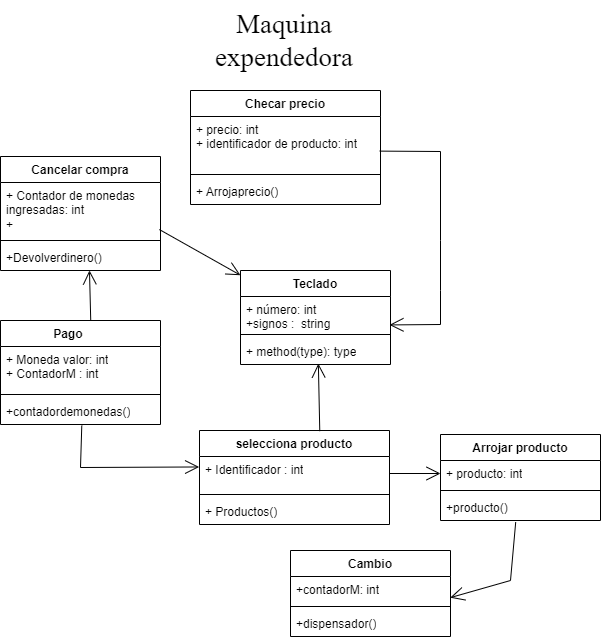

The diagram above was exported from draw.io. Its source (the exported page's mxGraphModel, read from the mxfile embedded in the PNG):
<mxGraphModel dx="1434" dy="707" grid="1" gridSize="10" guides="1" tooltips="1" connect="1" arrows="1" fold="1" page="1" pageScale="1" pageWidth="827" pageHeight="1169" math="0" shadow="0">
  <root>
    <mxCell id="0" />
    <mxCell id="1" parent="0" />
    <mxCell id="iWxb_R40pZ-py9KNdnhz-5" value="&lt;font style=&quot;vertical-align: inherit;&quot;&gt;&lt;font style=&quot;vertical-align: inherit;&quot;&gt;&lt;font style=&quot;vertical-align: inherit;&quot;&gt;&lt;font style=&quot;vertical-align: inherit;&quot;&gt;Teclado&lt;/font&gt;&lt;/font&gt;&lt;/font&gt;&lt;/font&gt;" style="swimlane;fontStyle=1;align=center;verticalAlign=top;childLayout=stackLayout;horizontal=1;startSize=26;horizontalStack=0;resizeParent=1;resizeParentMax=0;resizeLast=0;collapsible=1;marginBottom=0;whiteSpace=wrap;html=1;" parent="1" vertex="1">
      <mxGeometry x="360" y="290" width="150" height="94" as="geometry" />
    </mxCell>
    <mxCell id="iWxb_R40pZ-py9KNdnhz-6" value="&lt;font style=&quot;vertical-align: inherit;&quot;&gt;&lt;font style=&quot;vertical-align: inherit;&quot;&gt;&lt;font style=&quot;vertical-align: inherit;&quot;&gt;&lt;font style=&quot;vertical-align: inherit;&quot;&gt;&lt;font style=&quot;vertical-align: inherit;&quot;&gt;&lt;font style=&quot;vertical-align: inherit;&quot;&gt;&lt;font style=&quot;vertical-align: inherit;&quot;&gt;&lt;font style=&quot;vertical-align: inherit;&quot;&gt;&lt;font style=&quot;vertical-align: inherit;&quot;&gt;&lt;font style=&quot;vertical-align: inherit;&quot;&gt;&lt;font style=&quot;vertical-align: inherit;&quot;&gt;&lt;font style=&quot;vertical-align: inherit;&quot;&gt;&lt;font style=&quot;vertical-align: inherit;&quot;&gt;&lt;font style=&quot;vertical-align: inherit;&quot;&gt;&lt;font style=&quot;vertical-align: inherit;&quot;&gt;&lt;font style=&quot;vertical-align: inherit;&quot;&gt;&lt;font style=&quot;vertical-align: inherit;&quot;&gt;&lt;font style=&quot;vertical-align: inherit;&quot;&gt;&lt;font style=&quot;vertical-align: inherit;&quot;&gt;&lt;font style=&quot;vertical-align: inherit;&quot;&gt;+ número: int&lt;/font&gt;&lt;/font&gt;&lt;/font&gt;&lt;/font&gt;&lt;/font&gt;&lt;/font&gt;&lt;/font&gt;&lt;/font&gt;&lt;/font&gt;&lt;/font&gt;&lt;br&gt;&lt;font style=&quot;vertical-align: inherit;&quot;&gt;&lt;font style=&quot;vertical-align: inherit;&quot;&gt;+signos :&amp;nbsp; string&lt;/font&gt;&lt;/font&gt;&lt;br&gt;&lt;/font&gt;&lt;/font&gt;&lt;/font&gt;&lt;/font&gt;&lt;/font&gt;&lt;/font&gt;&lt;/font&gt;&lt;/font&gt;&lt;/font&gt;&lt;/font&gt;" style="text;strokeColor=none;fillColor=none;align=left;verticalAlign=top;spacingLeft=4;spacingRight=4;overflow=hidden;rotatable=0;points=[[0,0.5],[1,0.5]];portConstraint=eastwest;whiteSpace=wrap;html=1;" parent="iWxb_R40pZ-py9KNdnhz-5" vertex="1">
      <mxGeometry y="26" width="150" height="34" as="geometry" />
    </mxCell>
    <mxCell id="iWxb_R40pZ-py9KNdnhz-7" value="" style="line;strokeWidth=1;fillColor=none;align=left;verticalAlign=middle;spacingTop=-1;spacingLeft=3;spacingRight=3;rotatable=0;labelPosition=right;points=[];portConstraint=eastwest;strokeColor=inherit;" parent="iWxb_R40pZ-py9KNdnhz-5" vertex="1">
      <mxGeometry y="60" width="150" height="8" as="geometry" />
    </mxCell>
    <mxCell id="iWxb_R40pZ-py9KNdnhz-8" value="+ method(type): type" style="text;strokeColor=none;fillColor=none;align=left;verticalAlign=top;spacingLeft=4;spacingRight=4;overflow=hidden;rotatable=0;points=[[0,0.5],[1,0.5]];portConstraint=eastwest;whiteSpace=wrap;html=1;" parent="iWxb_R40pZ-py9KNdnhz-5" vertex="1">
      <mxGeometry y="68" width="150" height="26" as="geometry" />
    </mxCell>
    <mxCell id="iWxb_R40pZ-py9KNdnhz-9" value="&lt;font style=&quot;vertical-align: inherit;&quot;&gt;&lt;font style=&quot;vertical-align: inherit;&quot;&gt;Checar precio&lt;/font&gt;&lt;/font&gt;" style="swimlane;fontStyle=1;align=center;verticalAlign=top;childLayout=stackLayout;horizontal=1;startSize=26;horizontalStack=0;resizeParent=1;resizeParentMax=0;resizeLast=0;collapsible=1;marginBottom=0;whiteSpace=wrap;html=1;" parent="1" vertex="1">
      <mxGeometry x="310" y="110" width="190" height="114" as="geometry">
        <mxRectangle x="310" y="40" width="120" height="30" as="alternateBounds" />
      </mxGeometry>
    </mxCell>
    <mxCell id="iWxb_R40pZ-py9KNdnhz-10" value="&lt;font style=&quot;vertical-align: inherit;&quot;&gt;&lt;font style=&quot;vertical-align: inherit;&quot;&gt;&lt;font style=&quot;vertical-align: inherit;&quot;&gt;&lt;font style=&quot;vertical-align: inherit;&quot;&gt;&lt;font style=&quot;vertical-align: inherit;&quot;&gt;&lt;font style=&quot;vertical-align: inherit;&quot;&gt;&lt;font style=&quot;vertical-align: inherit;&quot;&gt;&lt;font style=&quot;vertical-align: inherit;&quot;&gt;&lt;font style=&quot;vertical-align: inherit;&quot;&gt;&lt;font style=&quot;vertical-align: inherit;&quot;&gt;+ precio: int&lt;/font&gt;&lt;/font&gt;&lt;br&gt;&lt;font style=&quot;vertical-align: inherit;&quot;&gt;&lt;font style=&quot;vertical-align: inherit;&quot;&gt;+ identificador de producto: int&lt;/font&gt;&lt;/font&gt;&lt;br&gt;&lt;/font&gt;&lt;/font&gt;&lt;/font&gt;&lt;/font&gt;&lt;/font&gt;&lt;/font&gt;&lt;/font&gt;&lt;/font&gt;" style="text;strokeColor=none;fillColor=none;align=left;verticalAlign=top;spacingLeft=4;spacingRight=4;overflow=hidden;rotatable=0;points=[[0,0.5],[1,0.5]];portConstraint=eastwest;whiteSpace=wrap;html=1;" parent="iWxb_R40pZ-py9KNdnhz-9" vertex="1">
      <mxGeometry y="26" width="190" height="54" as="geometry" />
    </mxCell>
    <mxCell id="iWxb_R40pZ-py9KNdnhz-11" value="" style="line;strokeWidth=1;fillColor=none;align=left;verticalAlign=middle;spacingTop=-1;spacingLeft=3;spacingRight=3;rotatable=0;labelPosition=right;points=[];portConstraint=eastwest;strokeColor=inherit;" parent="iWxb_R40pZ-py9KNdnhz-9" vertex="1">
      <mxGeometry y="80" width="190" height="8" as="geometry" />
    </mxCell>
    <mxCell id="iWxb_R40pZ-py9KNdnhz-12" value="&lt;font style=&quot;vertical-align: inherit;&quot;&gt;&lt;font style=&quot;vertical-align: inherit;&quot;&gt;+ Arrojaprecio()&lt;/font&gt;&lt;/font&gt;" style="text;strokeColor=none;fillColor=none;align=left;verticalAlign=top;spacingLeft=4;spacingRight=4;overflow=hidden;rotatable=0;points=[[0,0.5],[1,0.5]];portConstraint=eastwest;whiteSpace=wrap;html=1;" parent="iWxb_R40pZ-py9KNdnhz-9" vertex="1">
      <mxGeometry y="88" width="190" height="26" as="geometry" />
    </mxCell>
    <mxCell id="iWxb_R40pZ-py9KNdnhz-13" value="&lt;font style=&quot;vertical-align: inherit;&quot;&gt;&lt;font style=&quot;vertical-align: inherit;&quot;&gt;Pago&lt;/font&gt;&lt;/font&gt;&lt;span style=&quot;white-space: pre;&quot;&gt;&#09;&lt;/span&gt;" style="swimlane;fontStyle=1;align=center;verticalAlign=top;childLayout=stackLayout;horizontal=1;startSize=26;horizontalStack=0;resizeParent=1;resizeParentMax=0;resizeLast=0;collapsible=1;marginBottom=0;whiteSpace=wrap;html=1;" parent="1" vertex="1">
      <mxGeometry x="120" y="340" width="160" height="104" as="geometry">
        <mxRectangle x="50" y="200" width="90" height="30" as="alternateBounds" />
      </mxGeometry>
    </mxCell>
    <mxCell id="iWxb_R40pZ-py9KNdnhz-14" value="&lt;font style=&quot;vertical-align: inherit;&quot;&gt;&lt;font style=&quot;vertical-align: inherit;&quot;&gt;&lt;font style=&quot;vertical-align: inherit;&quot;&gt;&lt;font style=&quot;vertical-align: inherit;&quot;&gt;&lt;font style=&quot;vertical-align: inherit;&quot;&gt;&lt;font style=&quot;vertical-align: inherit;&quot;&gt;+ Moneda valor: int &lt;/font&gt;&lt;/font&gt;&lt;/font&gt;&lt;/font&gt;&lt;br&gt;&lt;font style=&quot;vertical-align: inherit;&quot;&gt;&lt;font style=&quot;vertical-align: inherit;&quot;&gt;&lt;font style=&quot;vertical-align: inherit;&quot;&gt;&lt;font style=&quot;vertical-align: inherit;&quot;&gt;+ ContadorM : int&lt;/font&gt;&lt;/font&gt;&lt;/font&gt;&lt;/font&gt;&lt;br&gt;&lt;/font&gt;&lt;/font&gt;" style="text;strokeColor=none;fillColor=none;align=left;verticalAlign=top;spacingLeft=4;spacingRight=4;overflow=hidden;rotatable=0;points=[[0,0.5],[1,0.5]];portConstraint=eastwest;whiteSpace=wrap;html=1;" parent="iWxb_R40pZ-py9KNdnhz-13" vertex="1">
      <mxGeometry y="26" width="160" height="44" as="geometry" />
    </mxCell>
    <mxCell id="iWxb_R40pZ-py9KNdnhz-15" value="" style="line;strokeWidth=1;fillColor=none;align=left;verticalAlign=middle;spacingTop=-1;spacingLeft=3;spacingRight=3;rotatable=0;labelPosition=right;points=[];portConstraint=eastwest;strokeColor=inherit;" parent="iWxb_R40pZ-py9KNdnhz-13" vertex="1">
      <mxGeometry y="70" width="160" height="8" as="geometry" />
    </mxCell>
    <mxCell id="iWxb_R40pZ-py9KNdnhz-16" value="&lt;font style=&quot;vertical-align: inherit;&quot;&gt;&lt;font style=&quot;vertical-align: inherit;&quot;&gt;+contadordemonedas()&lt;/font&gt;&lt;/font&gt;" style="text;strokeColor=none;fillColor=none;align=left;verticalAlign=top;spacingLeft=4;spacingRight=4;overflow=hidden;rotatable=0;points=[[0,0.5],[1,0.5]];portConstraint=eastwest;whiteSpace=wrap;html=1;" parent="iWxb_R40pZ-py9KNdnhz-13" vertex="1">
      <mxGeometry y="78" width="160" height="26" as="geometry" />
    </mxCell>
    <mxCell id="iWxb_R40pZ-py9KNdnhz-17" value="&lt;font style=&quot;vertical-align: inherit;&quot;&gt;&lt;font style=&quot;vertical-align: inherit;&quot;&gt;Cambio&lt;/font&gt;&lt;/font&gt;" style="swimlane;fontStyle=1;align=center;verticalAlign=top;childLayout=stackLayout;horizontal=1;startSize=26;horizontalStack=0;resizeParent=1;resizeParentMax=0;resizeLast=0;collapsible=1;marginBottom=0;whiteSpace=wrap;html=1;" parent="1" vertex="1">
      <mxGeometry x="410" y="570" width="160" height="86" as="geometry">
        <mxRectangle x="570" y="353" width="80" height="30" as="alternateBounds" />
      </mxGeometry>
    </mxCell>
    <mxCell id="iWxb_R40pZ-py9KNdnhz-18" value="&lt;font style=&quot;vertical-align: inherit;&quot;&gt;&lt;font style=&quot;vertical-align: inherit;&quot;&gt;&lt;font style=&quot;vertical-align: inherit;&quot;&gt;&lt;font style=&quot;vertical-align: inherit;&quot;&gt;&lt;font style=&quot;vertical-align: inherit;&quot;&gt;&lt;font style=&quot;vertical-align: inherit;&quot;&gt;&lt;font style=&quot;vertical-align: inherit;&quot;&gt;&lt;font style=&quot;vertical-align: inherit;&quot;&gt;+contadorM: int&lt;/font&gt;&lt;/font&gt;&lt;/font&gt;&lt;/font&gt;&lt;/font&gt;&lt;/font&gt;&lt;/font&gt;&lt;/font&gt;" style="text;strokeColor=none;fillColor=none;align=left;verticalAlign=top;spacingLeft=4;spacingRight=4;overflow=hidden;rotatable=0;points=[[0,0.5],[1,0.5]];portConstraint=eastwest;whiteSpace=wrap;html=1;" parent="iWxb_R40pZ-py9KNdnhz-17" vertex="1">
      <mxGeometry y="26" width="160" height="26" as="geometry" />
    </mxCell>
    <mxCell id="iWxb_R40pZ-py9KNdnhz-19" value="" style="line;strokeWidth=1;fillColor=none;align=left;verticalAlign=middle;spacingTop=-1;spacingLeft=3;spacingRight=3;rotatable=0;labelPosition=right;points=[];portConstraint=eastwest;strokeColor=inherit;" parent="iWxb_R40pZ-py9KNdnhz-17" vertex="1">
      <mxGeometry y="52" width="160" height="8" as="geometry" />
    </mxCell>
    <mxCell id="iWxb_R40pZ-py9KNdnhz-20" value="&lt;font style=&quot;vertical-align: inherit;&quot;&gt;&lt;font style=&quot;vertical-align: inherit;&quot;&gt;+dispensador()&lt;/font&gt;&lt;/font&gt;" style="text;strokeColor=none;fillColor=none;align=left;verticalAlign=top;spacingLeft=4;spacingRight=4;overflow=hidden;rotatable=0;points=[[0,0.5],[1,0.5]];portConstraint=eastwest;whiteSpace=wrap;html=1;" parent="iWxb_R40pZ-py9KNdnhz-17" vertex="1">
      <mxGeometry y="60" width="160" height="26" as="geometry" />
    </mxCell>
    <mxCell id="iWxb_R40pZ-py9KNdnhz-25" value="&lt;font style=&quot;vertical-align: inherit;&quot;&gt;&lt;font style=&quot;vertical-align: inherit;&quot;&gt;selecciona producto&lt;/font&gt;&lt;/font&gt;" style="swimlane;fontStyle=1;align=center;verticalAlign=top;childLayout=stackLayout;horizontal=1;startSize=26;horizontalStack=0;resizeParent=1;resizeParentMax=0;resizeLast=0;collapsible=1;marginBottom=0;whiteSpace=wrap;html=1;" parent="1" vertex="1">
      <mxGeometry x="319" y="450" width="190" height="94" as="geometry" />
    </mxCell>
    <mxCell id="iWxb_R40pZ-py9KNdnhz-26" value="&lt;font style=&quot;vertical-align: inherit;&quot;&gt;&lt;font style=&quot;vertical-align: inherit;&quot;&gt;&lt;font style=&quot;vertical-align: inherit;&quot;&gt;&lt;font style=&quot;vertical-align: inherit;&quot;&gt;&lt;font style=&quot;vertical-align: inherit;&quot;&gt;&lt;font style=&quot;vertical-align: inherit;&quot;&gt;&lt;font style=&quot;vertical-align: inherit;&quot;&gt;&lt;font style=&quot;vertical-align: inherit;&quot;&gt;&lt;font style=&quot;vertical-align: inherit;&quot;&gt;&lt;font style=&quot;vertical-align: inherit;&quot;&gt;&lt;font style=&quot;vertical-align: inherit;&quot;&gt;&lt;font style=&quot;vertical-align: inherit;&quot;&gt;&lt;font style=&quot;vertical-align: inherit;&quot;&gt;&lt;font style=&quot;vertical-align: inherit;&quot;&gt;+ Identificador : int&lt;/font&gt;&lt;/font&gt;&lt;/font&gt;&lt;/font&gt;&lt;/font&gt;&lt;/font&gt;&lt;/font&gt;&lt;/font&gt;&lt;br&gt;&lt;/font&gt;&lt;/font&gt;&lt;/font&gt;&lt;/font&gt;&lt;/font&gt;&lt;/font&gt;" style="text;strokeColor=none;fillColor=none;align=left;verticalAlign=top;spacingLeft=4;spacingRight=4;overflow=hidden;rotatable=0;points=[[0,0.5],[1,0.5]];portConstraint=eastwest;whiteSpace=wrap;html=1;" parent="iWxb_R40pZ-py9KNdnhz-25" vertex="1">
      <mxGeometry y="26" width="190" height="34" as="geometry" />
    </mxCell>
    <mxCell id="iWxb_R40pZ-py9KNdnhz-27" value="" style="line;strokeWidth=1;fillColor=none;align=left;verticalAlign=middle;spacingTop=-1;spacingLeft=3;spacingRight=3;rotatable=0;labelPosition=right;points=[];portConstraint=eastwest;strokeColor=inherit;" parent="iWxb_R40pZ-py9KNdnhz-25" vertex="1">
      <mxGeometry y="60" width="190" height="8" as="geometry" />
    </mxCell>
    <mxCell id="iWxb_R40pZ-py9KNdnhz-28" value="&lt;font style=&quot;vertical-align: inherit;&quot;&gt;&lt;font style=&quot;vertical-align: inherit;&quot;&gt;&lt;font style=&quot;vertical-align: inherit;&quot;&gt;&lt;font style=&quot;vertical-align: inherit;&quot;&gt;&lt;font style=&quot;vertical-align: inherit;&quot;&gt;&lt;font style=&quot;vertical-align: inherit;&quot;&gt;&lt;font style=&quot;vertical-align: inherit;&quot;&gt;&lt;font style=&quot;vertical-align: inherit;&quot;&gt;&lt;font style=&quot;vertical-align: inherit;&quot;&gt;&lt;font style=&quot;vertical-align: inherit;&quot;&gt;&lt;font style=&quot;vertical-align: inherit;&quot;&gt;&lt;font style=&quot;vertical-align: inherit;&quot;&gt;+ Productos()&lt;/font&gt;&lt;/font&gt;&lt;/font&gt;&lt;/font&gt;&lt;/font&gt;&lt;/font&gt;&lt;/font&gt;&lt;/font&gt;&lt;/font&gt;&lt;/font&gt;&lt;/font&gt;&lt;/font&gt;" style="text;strokeColor=none;fillColor=none;align=left;verticalAlign=top;spacingLeft=4;spacingRight=4;overflow=hidden;rotatable=0;points=[[0,0.5],[1,0.5]];portConstraint=eastwest;whiteSpace=wrap;html=1;" parent="iWxb_R40pZ-py9KNdnhz-25" vertex="1">
      <mxGeometry y="68" width="190" height="26" as="geometry" />
    </mxCell>
    <mxCell id="iWxb_R40pZ-py9KNdnhz-29" value="&lt;font style=&quot;vertical-align: inherit;&quot;&gt;&lt;font style=&quot;vertical-align: inherit;&quot;&gt;Cancelar compra&lt;/font&gt;&lt;/font&gt;" style="swimlane;fontStyle=1;align=center;verticalAlign=top;childLayout=stackLayout;horizontal=1;startSize=26;horizontalStack=0;resizeParent=1;resizeParentMax=0;resizeLast=0;collapsible=1;marginBottom=0;whiteSpace=wrap;html=1;" parent="1" vertex="1">
      <mxGeometry x="120" y="176" width="160" height="114" as="geometry" />
    </mxCell>
    <mxCell id="iWxb_R40pZ-py9KNdnhz-30" value="&lt;font style=&quot;vertical-align: inherit;&quot;&gt;&lt;font style=&quot;vertical-align: inherit;&quot;&gt;&lt;font style=&quot;vertical-align: inherit;&quot;&gt;&lt;font style=&quot;vertical-align: inherit;&quot;&gt;&lt;font style=&quot;vertical-align: inherit;&quot;&gt;&lt;font style=&quot;vertical-align: inherit;&quot;&gt;&lt;font style=&quot;vertical-align: inherit;&quot;&gt;&lt;font style=&quot;vertical-align: inherit;&quot;&gt;&lt;font style=&quot;vertical-align: inherit;&quot;&gt;&lt;font style=&quot;vertical-align: inherit;&quot;&gt;&lt;font style=&quot;vertical-align: inherit;&quot;&gt;&lt;font style=&quot;vertical-align: inherit;&quot;&gt;&lt;font style=&quot;vertical-align: inherit;&quot;&gt;&lt;font style=&quot;vertical-align: inherit;&quot;&gt;&lt;font style=&quot;vertical-align: inherit;&quot;&gt;&lt;font style=&quot;vertical-align: inherit;&quot;&gt;&lt;font style=&quot;vertical-align: inherit;&quot;&gt;&lt;font style=&quot;vertical-align: inherit;&quot;&gt;&lt;font style=&quot;vertical-align: inherit;&quot;&gt;&lt;font style=&quot;vertical-align: inherit;&quot;&gt;+ Contador de monedas ingresadas: int&lt;/font&gt;&lt;/font&gt;&lt;/font&gt;&lt;/font&gt;&lt;/font&gt;&lt;/font&gt;&lt;/font&gt;&lt;/font&gt;&lt;/font&gt;&lt;/font&gt;&lt;/font&gt;&lt;/font&gt;&lt;/font&gt;&lt;/font&gt;&lt;/font&gt;&lt;/font&gt;&lt;/font&gt;&lt;/font&gt;&lt;br&gt;&lt;font style=&quot;vertical-align: inherit;&quot;&gt;&lt;font style=&quot;vertical-align: inherit;&quot;&gt;&lt;font style=&quot;vertical-align: inherit;&quot;&gt;&lt;font style=&quot;vertical-align: inherit;&quot;&gt;&lt;font style=&quot;vertical-align: inherit;&quot;&gt;&lt;font style=&quot;vertical-align: inherit;&quot;&gt;&lt;font style=&quot;vertical-align: inherit;&quot;&gt;&lt;font style=&quot;vertical-align: inherit;&quot;&gt;&lt;font style=&quot;vertical-align: inherit;&quot;&gt;&lt;font style=&quot;vertical-align: inherit;&quot;&gt; +&amp;nbsp;&lt;/font&gt;&lt;/font&gt;&lt;/font&gt;&lt;/font&gt;&lt;/font&gt;&lt;/font&gt;&lt;/font&gt;&lt;/font&gt;&lt;/font&gt;&lt;/font&gt;&lt;br&gt;&lt;/font&gt;&lt;/font&gt;" style="text;strokeColor=none;fillColor=none;align=left;verticalAlign=top;spacingLeft=4;spacingRight=4;overflow=hidden;rotatable=0;points=[[0,0.5],[1,0.5]];portConstraint=eastwest;whiteSpace=wrap;html=1;" parent="iWxb_R40pZ-py9KNdnhz-29" vertex="1">
      <mxGeometry y="26" width="160" height="54" as="geometry" />
    </mxCell>
    <mxCell id="iWxb_R40pZ-py9KNdnhz-31" value="" style="line;strokeWidth=1;fillColor=none;align=left;verticalAlign=middle;spacingTop=-1;spacingLeft=3;spacingRight=3;rotatable=0;labelPosition=right;points=[];portConstraint=eastwest;strokeColor=inherit;" parent="iWxb_R40pZ-py9KNdnhz-29" vertex="1">
      <mxGeometry y="80" width="160" height="8" as="geometry" />
    </mxCell>
    <mxCell id="iWxb_R40pZ-py9KNdnhz-32" value="&lt;font style=&quot;vertical-align: inherit;&quot;&gt;&lt;font style=&quot;vertical-align: inherit;&quot;&gt;+Devolverdinero()&lt;br&gt;&lt;br&gt;&lt;/font&gt;&lt;/font&gt;" style="text;strokeColor=none;fillColor=none;align=left;verticalAlign=top;spacingLeft=4;spacingRight=4;overflow=hidden;rotatable=0;points=[[0,0.5],[1,0.5]];portConstraint=eastwest;whiteSpace=wrap;html=1;" parent="iWxb_R40pZ-py9KNdnhz-29" vertex="1">
      <mxGeometry y="88" width="160" height="26" as="geometry" />
    </mxCell>
    <mxCell id="iWxb_R40pZ-py9KNdnhz-37" value="&lt;font style=&quot;vertical-align: inherit;&quot;&gt;&lt;font style=&quot;vertical-align: inherit;&quot;&gt;Arrojar producto&lt;/font&gt;&lt;/font&gt;" style="swimlane;fontStyle=1;align=center;verticalAlign=top;childLayout=stackLayout;horizontal=1;startSize=26;horizontalStack=0;resizeParent=1;resizeParentMax=0;resizeLast=0;collapsible=1;marginBottom=0;whiteSpace=wrap;html=1;" parent="1" vertex="1">
      <mxGeometry x="560" y="454" width="160" height="86" as="geometry" />
    </mxCell>
    <mxCell id="iWxb_R40pZ-py9KNdnhz-38" value="&lt;font style=&quot;vertical-align: inherit;&quot;&gt;&lt;font style=&quot;vertical-align: inherit;&quot;&gt;+ producto: int&lt;/font&gt;&lt;/font&gt;" style="text;strokeColor=none;fillColor=none;align=left;verticalAlign=top;spacingLeft=4;spacingRight=4;overflow=hidden;rotatable=0;points=[[0,0.5],[1,0.5]];portConstraint=eastwest;whiteSpace=wrap;html=1;" parent="iWxb_R40pZ-py9KNdnhz-37" vertex="1">
      <mxGeometry y="26" width="160" height="26" as="geometry" />
    </mxCell>
    <mxCell id="iWxb_R40pZ-py9KNdnhz-39" value="" style="line;strokeWidth=1;fillColor=none;align=left;verticalAlign=middle;spacingTop=-1;spacingLeft=3;spacingRight=3;rotatable=0;labelPosition=right;points=[];portConstraint=eastwest;strokeColor=inherit;" parent="iWxb_R40pZ-py9KNdnhz-37" vertex="1">
      <mxGeometry y="52" width="160" height="8" as="geometry" />
    </mxCell>
    <mxCell id="iWxb_R40pZ-py9KNdnhz-40" value="&lt;font style=&quot;vertical-align: inherit;&quot;&gt;&lt;font style=&quot;vertical-align: inherit;&quot;&gt;+producto()&lt;/font&gt;&lt;/font&gt;" style="text;strokeColor=none;fillColor=none;align=left;verticalAlign=top;spacingLeft=4;spacingRight=4;overflow=hidden;rotatable=0;points=[[0,0.5],[1,0.5]];portConstraint=eastwest;whiteSpace=wrap;html=1;" parent="iWxb_R40pZ-py9KNdnhz-37" vertex="1">
      <mxGeometry y="60" width="160" height="26" as="geometry" />
    </mxCell>
    <mxCell id="iWxb_R40pZ-py9KNdnhz-44" value="" style="endArrow=open;endFill=1;endSize=12;html=1;rounded=0;exitX=0.993;exitY=0.871;exitDx=0;exitDy=0;exitPerimeter=0;" parent="1" source="iWxb_R40pZ-py9KNdnhz-30" target="iWxb_R40pZ-py9KNdnhz-5" edge="1">
      <mxGeometry width="160" relative="1" as="geometry">
        <mxPoint x="270" y="300" as="sourcePoint" />
        <mxPoint x="490" y="350" as="targetPoint" />
        <Array as="points" />
      </mxGeometry>
    </mxCell>
    <mxCell id="iWxb_R40pZ-py9KNdnhz-46" value="" style="endArrow=open;endFill=1;endSize=12;html=1;rounded=0;exitX=0.996;exitY=0.641;exitDx=0;exitDy=0;exitPerimeter=0;entryX=0.993;entryY=0.836;entryDx=0;entryDy=0;entryPerimeter=0;" parent="1" source="iWxb_R40pZ-py9KNdnhz-10" target="iWxb_R40pZ-py9KNdnhz-6" edge="1">
      <mxGeometry width="160" relative="1" as="geometry">
        <mxPoint x="500" y="180" as="sourcePoint" />
        <mxPoint x="560" y="350" as="targetPoint" />
        <Array as="points">
          <mxPoint x="560" y="171" />
          <mxPoint x="560" y="260" />
          <mxPoint x="560" y="310" />
          <mxPoint x="560" y="344" />
        </Array>
      </mxGeometry>
    </mxCell>
    <mxCell id="iWxb_R40pZ-py9KNdnhz-47" value="" style="endArrow=open;endFill=1;endSize=12;html=1;rounded=0;entryX=0.519;entryY=0.963;entryDx=0;entryDy=0;entryPerimeter=0;exitX=0.633;exitY=0.007;exitDx=0;exitDy=0;exitPerimeter=0;" parent="1" source="iWxb_R40pZ-py9KNdnhz-25" target="iWxb_R40pZ-py9KNdnhz-8" edge="1">
      <mxGeometry width="160" relative="1" as="geometry">
        <mxPoint x="437" y="440" as="sourcePoint" />
        <mxPoint x="510" y="420" as="targetPoint" />
      </mxGeometry>
    </mxCell>
    <mxCell id="iWxb_R40pZ-py9KNdnhz-48" value="" style="endArrow=open;endFill=1;endSize=12;html=1;rounded=0;entryX=-0.002;entryY=0.308;entryDx=0;entryDy=0;exitX=0.508;exitY=1.042;exitDx=0;exitDy=0;exitPerimeter=0;entryPerimeter=0;" parent="1" source="iWxb_R40pZ-py9KNdnhz-16" target="iWxb_R40pZ-py9KNdnhz-26" edge="1">
      <mxGeometry width="160" relative="1" as="geometry">
        <mxPoint x="120" y="480" as="sourcePoint" />
        <mxPoint x="280" y="480" as="targetPoint" />
        <Array as="points">
          <mxPoint x="200" y="487" />
        </Array>
      </mxGeometry>
    </mxCell>
    <mxCell id="iWxb_R40pZ-py9KNdnhz-49" value="" style="endArrow=open;endFill=1;endSize=12;html=1;rounded=0;exitX=1;exitY=0.5;exitDx=0;exitDy=0;entryX=0;entryY=0.5;entryDx=0;entryDy=0;" parent="1" source="iWxb_R40pZ-py9KNdnhz-26" target="iWxb_R40pZ-py9KNdnhz-38" edge="1">
      <mxGeometry width="160" relative="1" as="geometry">
        <mxPoint x="470" y="420" as="sourcePoint" />
        <mxPoint x="630" y="420" as="targetPoint" />
      </mxGeometry>
    </mxCell>
    <mxCell id="iWxb_R40pZ-py9KNdnhz-50" value="" style="endArrow=open;endFill=1;endSize=12;html=1;rounded=0;exitX=0.47;exitY=1.064;exitDx=0;exitDy=0;exitPerimeter=0;entryX=0.998;entryY=0.814;entryDx=0;entryDy=0;entryPerimeter=0;" parent="1" source="iWxb_R40pZ-py9KNdnhz-40" target="iWxb_R40pZ-py9KNdnhz-18" edge="1">
      <mxGeometry width="160" relative="1" as="geometry">
        <mxPoint x="560" y="620" as="sourcePoint" />
        <mxPoint x="720" y="620" as="targetPoint" />
        <Array as="points">
          <mxPoint x="630" y="600" />
        </Array>
      </mxGeometry>
    </mxCell>
    <mxCell id="iWxb_R40pZ-py9KNdnhz-51" value="" style="endArrow=open;endFill=1;endSize=12;html=1;rounded=0;entryX=0.556;entryY=0.997;entryDx=0;entryDy=0;entryPerimeter=0;exitX=0.564;exitY=0.003;exitDx=0;exitDy=0;exitPerimeter=0;" parent="1" source="iWxb_R40pZ-py9KNdnhz-13" target="iWxb_R40pZ-py9KNdnhz-32" edge="1">
      <mxGeometry width="160" relative="1" as="geometry">
        <mxPoint x="120" y="320" as="sourcePoint" />
        <mxPoint x="280" y="320" as="targetPoint" />
      </mxGeometry>
    </mxCell>
    <mxCell id="iWxb_R40pZ-py9KNdnhz-56" value="Maquina expendedora" style="text;html=1;strokeColor=none;fillColor=none;align=center;verticalAlign=middle;whiteSpace=wrap;rounded=0;fontSize=27;fontFamily=Times New Roman;" parent="1" vertex="1">
      <mxGeometry x="319" y="20" width="170" height="80" as="geometry" />
    </mxCell>
  </root>
</mxGraphModel>